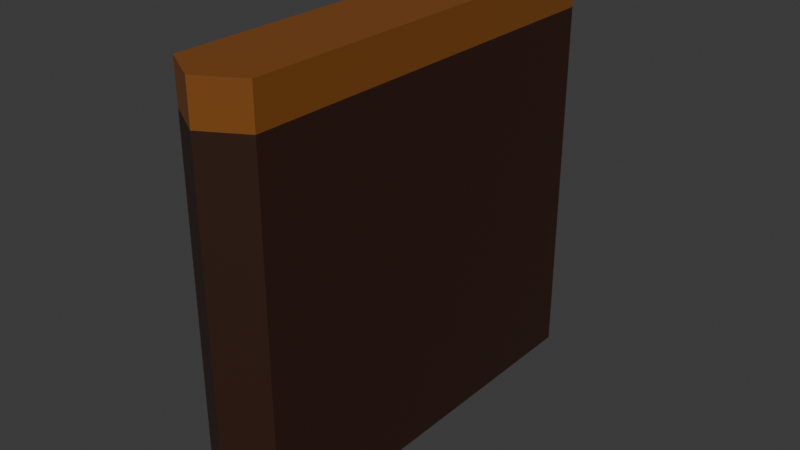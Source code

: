 # Source: wasteland_edge.blend  (saved by Blender 4.3.34; exported with 4.5.12 LTS)
import bpy
from mathutils import Matrix  # noqa: F401  (used for matrix-valued properties, if any)

bpy.ops.wm.read_factory_settings(use_empty=True)
scene = bpy.context.scene
scene.name = 'Scene'

# ---- collections
col_collection = bpy.data.collections.new('Collection'); scene.collection.children.link(col_collection)

# ---- materials (node trees are filled in below, after node groups)
mat_material_001 = bpy.data.materials.new('Material.001')
mat_material_002 = bpy.data.materials.new('Material.002')

# ---- material node trees
mat_material_001.use_nodes = True; mat_material_001.node_tree.nodes.clear()
_N = mat_material_001.node_tree.nodes; _L = mat_material_001.node_tree.links
n0 = _N.new('ShaderNodeBsdfPrincipled'); n0.name = 'Principled BSDF'; n0.location = (10, 300)
n0.inputs[0].default_value = (0.0339, 0.01168, 0.006025, 1.0)
n1 = _N.new('ShaderNodeOutputMaterial'); n1.name = 'Material Output'; n1.location = (300, 300)
_L.new(n0.outputs[0], n1.inputs[0])
n1.is_active_output = True
mat_material_002.use_nodes = True; mat_material_002.node_tree.nodes.clear()
_N = mat_material_002.node_tree.nodes; _L = mat_material_002.node_tree.links
n0 = _N.new('ShaderNodeOutputMaterial'); n0.name = 'Material Output'; n0.location = (300, 300)
n1 = _N.new('ShaderNodeBsdfPrincipled'); n1.name = 'Principled BSDF'; n1.location = (10, 300)
n1.inputs[0].default_value = (0.2198, 0.0732, 0.01028, 1.0)
_L.new(n1.outputs[0], n0.inputs[0])
n0.is_active_output = True

# ---- world
world_world = bpy.data.worlds.new('World'); scene.world = world_world
world_world.use_nodes = True; world_world.node_tree.nodes.clear()
_N = world_world.node_tree.nodes; _L = world_world.node_tree.links
n0 = _N.new('ShaderNodeOutputWorld'); n0.name = 'World Output'; n0.location = (300, 300)
n1 = _N.new('ShaderNodeBackground'); n1.name = 'Background'; n1.location = (10, 300)
n1.inputs[0].default_value = (0.05088, 0.05088, 0.05088, 1.0)
_L.new(n1.outputs[0], n0.inputs[0])
n0.is_active_output = True
world_world.color = (0.05088, 0.05088, 0.05088)
world_world.sun_shadow_jitter_overblur = 0.0

# ---- meshes
me_cylinder_010 = bpy.data.meshes.new('Cylinder.010')
me_cylinder_010.from_pydata([(0.0, 0.5577, 0.0), (0.1, 0.5, 0.0), (0.1, -0.5, 0.0), (0.0, -0.5577, 0.0), (-0.1, -0.5, 0.0), (-0.1, 0.5, 0.0), (0.0, 0.5577, 0.9), (0.1, 0.5, 0.9), (0.1, -0.5, 0.9), (0.0, -0.5577, 0.9), (-0.1, -0.5, 0.9), (-0.1, 0.5, 0.9), (0.1, 0.5, 1.0), (0.0, 0.5577, 1.0), (0.1, -0.5, 1.0), (-0.1, -0.5, 1.0), (-0.1, 0.5, 1.0), (0.0, -0.5577, 1.0)], [], [(6, 13, 12, 7), (7, 12, 14, 8), (8, 14, 17, 9), (9, 17, 15, 10), (10, 15, 16, 11), (11, 16, 13, 6), (0, 1, 2, 3, 4, 5), (5, 11, 6, 0), (4, 10, 11, 5), (3, 9, 10, 4), (2, 8, 9, 3), (1, 7, 8, 2), (0, 6, 7, 1), (12, 13, 16, 15, 17, 14)])
me_cylinder_010.polygons.foreach_set('material_index', [1, 1, 1, 1, 1, 1, 0, 0, 0, 0, 0, 0, 0, 1])
_uv = me_cylinder_010.uv_layers.new(name='UVMap')
_uv.uv.foreach_set('vector', [1.0, 0.95, 1.0, 1.0, 0.8333, 1.0, 0.8333, 0.95, 0.8333, 0.95, 0.8333, 1.0, 0.6667, 1.0, 0.6667, 0.95, 0.6667, 0.95, 0.6667, 1.0, 0.5, 1.0, 0.5, 0.95, 0.5, 0.95, 0.5, 1.0, 0.3333, 1.0, 0.3333, 0.95, 0.3333, 0.95, 0.3333, 1.0, 0.1667, 1.0, 0.1667, 0.95, 0.1667, 0.95, 0.1667, 1.0, -8.941e-08, 1.0, -8.941e-08, 0.95, 0.75, 0.49, 0.9578, 0.37, 0.9578, 0.13, 0.75, 0.01, 0.5422, 0.13, 0.5422, 0.37, 0.1667, 0.5, 0.1667, 0.95, -8.941e-08, 0.95, -8.941e-08, 0.5, 0.3333, 0.5, 0.3333, 0.95, 0.1667, 0.95, 0.1667, 0.5, 0.5, 0.5, 0.5, 0.95, 0.3333, 0.95, 0.3333, 0.5, 0.6667, 0.5, 0.6667, 0.95, 0.5, 0.95, 0.5, 0.5, 0.8333, 0.5, 0.8333, 0.95, 0.6667, 0.95, 0.6667, 0.5, 1.0, 0.5, 1.0, 0.95, 0.8333, 0.95, 0.8333, 0.5, 0.8333, 1.0, -8.941e-08, 1.0, 0.1667, 1.0, 0.3333, 1.0, 0.5, 1.0, 0.6667, 1.0])
me_cylinder_010.materials.append(mat_material_001)
me_cylinder_010.materials.append(mat_material_002)
me_cylinder_010.update()

# ---- objects
ob_cylinder_002 = bpy.data.objects.new('Cylinder.002', me_cylinder_010)

# ---- transforms, parenting, visibility, modifiers, constraints
ob_cylinder_002.location = (0.0, 0.0, 0.0)

# ---- collection membership
col_collection.objects.link(ob_cylinder_002)

# ---- scene / render settings (as saved in the file)
scene.frame_start = 1; scene.frame_end = 250; scene.frame_set(0)
scene.render.engine = 'BLENDER_EEVEE_NEXT'
bpy.context.view_layer.update()

# ---- added for rendering (the .blend has no active camera and no usable light): camera, sun
cam_auto = bpy.data.cameras.new('AutoCamera')
cam_auto.lens = 50.0
cam_auto.sensor_width = 36.0
cam_auto.clip_end = 1000.0
ob_auto_camera = bpy.data.objects.new('AutoCamera', cam_auto)
scene.collection.objects.link(ob_auto_camera)
ob_auto_camera.location = (1.39832, -1.67798, 1.61866)
ob_auto_camera.rotation_euler = (1.09748, -7.21219e-08, 0.694738)
scene.camera = ob_auto_camera
light_auto_sun = bpy.data.lights.new('AutoSun', 'SUN')
light_auto_sun.energy = 3.0
light_auto_sun.angle = 0.0523599
ob_auto_sun = bpy.data.objects.new('AutoSun', light_auto_sun)
scene.collection.objects.link(ob_auto_sun)
ob_auto_sun.rotation_euler = (0.872665, 0.174533, 0.523599)
bpy.context.view_layer.update()
